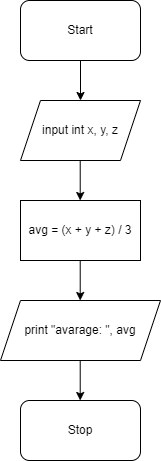

The diagram above was exported from draw.io. Its source (the exported page's mxGraphModel, read from the mxfile embedded in the PNG):
<mxGraphModel dx="1673" dy="1008" grid="1" gridSize="10" guides="1" tooltips="1" connect="1" arrows="1" fold="1" page="1" pageScale="1" pageWidth="827" pageHeight="1169" math="0" shadow="0">
  <root>
    <mxCell id="WIyWlLk6GJQsqaUBKTNV-0" />
    <mxCell id="WIyWlLk6GJQsqaUBKTNV-1" parent="WIyWlLk6GJQsqaUBKTNV-0" />
    <mxCell id="I_NAsT_8C1ykW6qDByVd-0" value="Start" style="rounded=1;whiteSpace=wrap;html=1;" vertex="1" parent="WIyWlLk6GJQsqaUBKTNV-1">
      <mxGeometry x="370" y="150" width="120" height="60" as="geometry" />
    </mxCell>
    <mxCell id="I_NAsT_8C1ykW6qDByVd-1" value="input int x, y, z" style="shape=parallelogram;perimeter=parallelogramPerimeter;whiteSpace=wrap;html=1;fixedSize=1;" vertex="1" parent="WIyWlLk6GJQsqaUBKTNV-1">
      <mxGeometry x="370" y="250" width="120" height="60" as="geometry" />
    </mxCell>
    <mxCell id="I_NAsT_8C1ykW6qDByVd-2" value="avg = (x + y + z) / 3" style="rounded=0;whiteSpace=wrap;html=1;" vertex="1" parent="WIyWlLk6GJQsqaUBKTNV-1">
      <mxGeometry x="370" y="350" width="120" height="60" as="geometry" />
    </mxCell>
    <mxCell id="I_NAsT_8C1ykW6qDByVd-3" value="print &quot;avarage: &quot;, avg" style="shape=parallelogram;perimeter=parallelogramPerimeter;whiteSpace=wrap;html=1;fixedSize=1;" vertex="1" parent="WIyWlLk6GJQsqaUBKTNV-1">
      <mxGeometry x="350" y="450" width="160" height="60" as="geometry" />
    </mxCell>
    <mxCell id="I_NAsT_8C1ykW6qDByVd-4" value="Stop" style="rounded=1;whiteSpace=wrap;html=1;" vertex="1" parent="WIyWlLk6GJQsqaUBKTNV-1">
      <mxGeometry x="370" y="550" width="120" height="60" as="geometry" />
    </mxCell>
    <mxCell id="I_NAsT_8C1ykW6qDByVd-5" value="" style="endArrow=classic;html=1;rounded=0;exitX=0.5;exitY=1;exitDx=0;exitDy=0;entryX=0.5;entryY=0;entryDx=0;entryDy=0;" edge="1" parent="WIyWlLk6GJQsqaUBKTNV-1" source="I_NAsT_8C1ykW6qDByVd-0" target="I_NAsT_8C1ykW6qDByVd-1">
      <mxGeometry width="50" height="50" relative="1" as="geometry">
        <mxPoint x="510" y="470" as="sourcePoint" />
        <mxPoint x="560" y="420" as="targetPoint" />
      </mxGeometry>
    </mxCell>
    <mxCell id="I_NAsT_8C1ykW6qDByVd-6" value="" style="endArrow=classic;html=1;rounded=0;exitX=0.5;exitY=1;exitDx=0;exitDy=0;entryX=0.5;entryY=0;entryDx=0;entryDy=0;" edge="1" parent="WIyWlLk6GJQsqaUBKTNV-1">
      <mxGeometry width="50" height="50" relative="1" as="geometry">
        <mxPoint x="429.71" y="310" as="sourcePoint" />
        <mxPoint x="429.71" y="350" as="targetPoint" />
      </mxGeometry>
    </mxCell>
    <mxCell id="I_NAsT_8C1ykW6qDByVd-7" value="" style="endArrow=classic;html=1;rounded=0;exitX=0.5;exitY=1;exitDx=0;exitDy=0;entryX=0.5;entryY=0;entryDx=0;entryDy=0;" edge="1" parent="WIyWlLk6GJQsqaUBKTNV-1">
      <mxGeometry width="50" height="50" relative="1" as="geometry">
        <mxPoint x="429.71000000000026" y="410" as="sourcePoint" />
        <mxPoint x="429.71000000000026" y="450" as="targetPoint" />
      </mxGeometry>
    </mxCell>
    <mxCell id="I_NAsT_8C1ykW6qDByVd-8" value="" style="endArrow=classic;html=1;rounded=0;exitX=0.5;exitY=1;exitDx=0;exitDy=0;entryX=0.5;entryY=0;entryDx=0;entryDy=0;" edge="1" parent="WIyWlLk6GJQsqaUBKTNV-1">
      <mxGeometry width="50" height="50" relative="1" as="geometry">
        <mxPoint x="429.71000000000026" y="510" as="sourcePoint" />
        <mxPoint x="429.71000000000026" y="550" as="targetPoint" />
      </mxGeometry>
    </mxCell>
  </root>
</mxGraphModel>